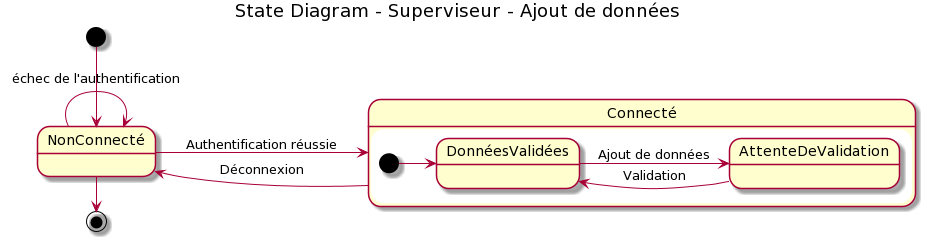

The diagram above was rendered by PlantUML. Its source (embedded in the PNG):
@startuml
title State Diagram - Superviseur - Ajout de données

left to right direction

[*] -> NonConnecté
NonConnecté --> NonConnecté : échec de l'authentification
NonConnecté -> [*]

state Connecté {
    [*] --> DonnéesValidées
    DonnéesValidées --> AttenteDeValidation : Ajout de données
    AttenteDeValidation --> DonnéesValidées : Validation
}

NonConnecté --> Connecté : Authentification réussie
Connecté --> NonConnecté :  Déconnexion

'GlassEmpty --> [*]
'GlassEmpty : Contents - void

'GlassEmpty -> GlassFull
'GlassFull : Water
'GlassFull --> [*]

'note right
'this is a note
'end note
@enduml